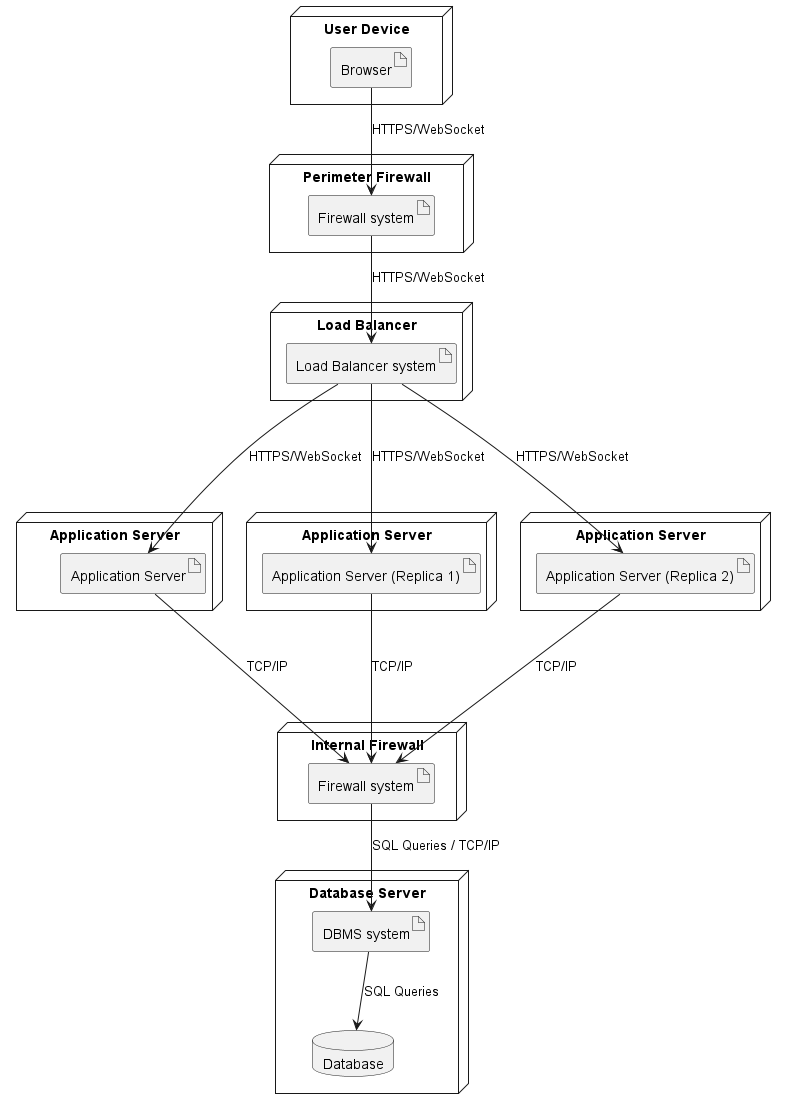

The diagram above was rendered by PlantUML. Its source (embedded in the PNG):
@startuml deployment_diagram

node "User Device" {
  artifact "Browser" as UserBrowser
}

node "Perimeter Firewall" {
  artifact "Firewall system" as PerimeterFW
}

node "Load Balancer" as LoadBalancer {
  artifact "Load Balancer system" as LBSystem
}

node "Application Server" as AppServer1N {
  artifact "Application Server" as AppServer1
}

node "Application Server" as AppServer2N {
  artifact "Application Server (Replica 1)" as AppServer2
}

node "Application Server" as AppServer3N {
  artifact "Application Server (Replica 2)" as AppServer3
}

node "Database Server" as DBN {
  artifact "DBMS system" as DBMS
  database "Database" as DB
}

node "Internal Firewall" {
  artifact "Firewall system" as InternalFW
}


UserBrowser --> PerimeterFW : "HTTPS/WebSocket"
PerimeterFW --> LBSystem : "HTTPS/WebSocket"
LBSystem ---> AppServer1 : "HTTPS/WebSocket"
LBSystem ---> AppServer2 : "HTTPS/WebSocket"
LBSystem ---> AppServer3 : "HTTPS/WebSocket"

AppServer1 ---> InternalFW : "TCP/IP"
AppServer2 ---> InternalFW : "TCP/IP"
AppServer3 ---> InternalFW : "TCP/IP"

InternalFW --> DBMS : "SQL Queries / TCP/IP"
DBMS --> DB : SQL Queries
@enduml